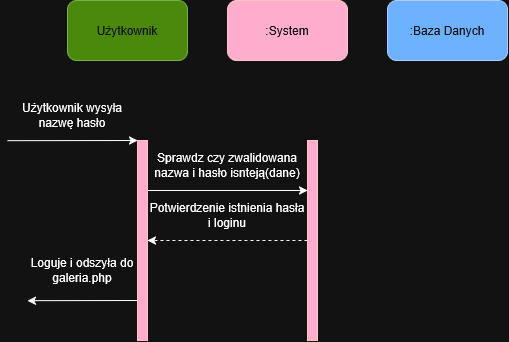

The diagram above was exported from draw.io. Its source (the exported page's mxGraphModel, read from the mxfile embedded in the PNG):
<mxGraphModel dx="966" dy="557" grid="1" gridSize="10" guides="1" tooltips="1" connect="1" arrows="1" fold="1" page="1" pageScale="1" pageWidth="827" pageHeight="1169" math="0" shadow="0">
  <root>
    <mxCell id="0" />
    <mxCell id="1" parent="0" />
    <mxCell id="NUrDtjDTE4Iq2DJ5t4yr-5" edge="1" parent="1" source="NUrDtjDTE4Iq2DJ5t4yr-1" style="rounded=0;orthogonalLoop=1;jettySize=auto;html=1;exitX=0;exitY=0;exitDx=0;exitDy=0;endArrow=none;endFill=0;startArrow=classic;startFill=1;">
      <mxGeometry relative="1" as="geometry">
        <mxPoint x="20" y="200.17" as="targetPoint" />
      </mxGeometry>
    </mxCell>
    <mxCell id="NUrDtjDTE4Iq2DJ5t4yr-29" edge="1" parent="1" style="rounded=0;orthogonalLoop=1;jettySize=auto;html=1;exitX=0;exitY=1;exitDx=0;exitDy=0;">
      <mxGeometry relative="1" as="geometry">
        <mxPoint x="150" y="359.9999999999998" as="sourcePoint" />
        <mxPoint x="40" y="360.16666666666674" as="targetPoint" />
      </mxGeometry>
    </mxCell>
    <mxCell id="NUrDtjDTE4Iq2DJ5t4yr-38" edge="1" parent="1" source="NUrDtjDTE4Iq2DJ5t4yr-1" style="edgeStyle=orthogonalEdgeStyle;rounded=0;orthogonalLoop=1;jettySize=auto;html=1;exitX=1;exitY=0.25;exitDx=0;exitDy=0;entryX=0;entryY=0.25;entryDx=0;entryDy=0;" target="NUrDtjDTE4Iq2DJ5t4yr-37">
      <mxGeometry relative="1" as="geometry" />
    </mxCell>
    <mxCell id="NUrDtjDTE4Iq2DJ5t4yr-1" parent="1" style="rounded=0;whiteSpace=wrap;html=1;fillColor=#a20025;fontColor=#ffffff;strokeColor=#6F0000;" value="" vertex="1">
      <mxGeometry height="200" width="10" x="150" y="200" as="geometry" />
    </mxCell>
    <mxCell id="NUrDtjDTE4Iq2DJ5t4yr-7" parent="1" style="text;html=1;whiteSpace=wrap;strokeColor=none;fillColor=none;align=center;verticalAlign=middle;rounded=0;" value="Użytkownik wysyła nazwę hasło" vertex="1">
      <mxGeometry height="30" width="130" x="20" y="160" as="geometry" />
    </mxCell>
    <mxCell id="NUrDtjDTE4Iq2DJ5t4yr-10" parent="1" style="text;html=1;whiteSpace=wrap;strokeColor=none;fillColor=none;align=center;verticalAlign=middle;rounded=0;" value="Sprawdz czy zwalidowana nazwa i hasło isnteją(dane)" vertex="1">
      <mxGeometry height="50" width="160" x="160" y="200" as="geometry" />
    </mxCell>
    <mxCell id="NUrDtjDTE4Iq2DJ5t4yr-31" parent="1" style="text;html=1;whiteSpace=wrap;strokeColor=none;fillColor=none;align=center;verticalAlign=middle;rounded=0;" value="Loguje i odszyła do galeria.php" vertex="1">
      <mxGeometry height="40" width="110" x="40" y="310" as="geometry" />
    </mxCell>
    <mxCell id="NUrDtjDTE4Iq2DJ5t4yr-32" parent="1" style="rounded=1;whiteSpace=wrap;html=1;fillColor=#60a917;fontColor=#ffffff;strokeColor=#2D7600;" value="Użytkownik" vertex="1">
      <mxGeometry height="60" width="120" x="80" y="60" as="geometry" />
    </mxCell>
    <mxCell id="NUrDtjDTE4Iq2DJ5t4yr-33" parent="1" style="rounded=1;whiteSpace=wrap;html=1;fillColor=#a20025;fontColor=#ffffff;strokeColor=#6F0000;" value=":System" vertex="1">
      <mxGeometry height="60" width="120" x="240" y="60" as="geometry" />
    </mxCell>
    <mxCell id="NUrDtjDTE4Iq2DJ5t4yr-34" parent="1" style="rounded=1;whiteSpace=wrap;html=1;fillColor=#0050ef;fontColor=#ffffff;strokeColor=#001DBC;" value=":Baza Danych" vertex="1">
      <mxGeometry height="60" width="120" x="400" y="60" as="geometry" />
    </mxCell>
    <mxCell id="NUrDtjDTE4Iq2DJ5t4yr-40" edge="1" parent="1" source="NUrDtjDTE4Iq2DJ5t4yr-37" style="edgeStyle=orthogonalEdgeStyle;rounded=0;orthogonalLoop=1;jettySize=auto;html=1;exitX=0;exitY=0.5;exitDx=0;exitDy=0;entryX=1;entryY=0.5;entryDx=0;entryDy=0;dashed=1;" target="NUrDtjDTE4Iq2DJ5t4yr-1">
      <mxGeometry relative="1" as="geometry" />
    </mxCell>
    <mxCell id="NUrDtjDTE4Iq2DJ5t4yr-37" parent="1" style="rounded=0;whiteSpace=wrap;html=1;fillColor=#a20025;fontColor=#ffffff;strokeColor=#6F0000;" value="" vertex="1">
      <mxGeometry height="200" width="10" x="320" y="200" as="geometry" />
    </mxCell>
    <mxCell id="NUrDtjDTE4Iq2DJ5t4yr-39" parent="1" style="text;html=1;whiteSpace=wrap;strokeColor=none;fillColor=none;align=center;verticalAlign=middle;rounded=0;" value="Potwierdzenie istnienia hasła i loginu" vertex="1">
      <mxGeometry height="30" width="160" x="160" y="260" as="geometry" />
    </mxCell>
  </root>
</mxGraphModel>